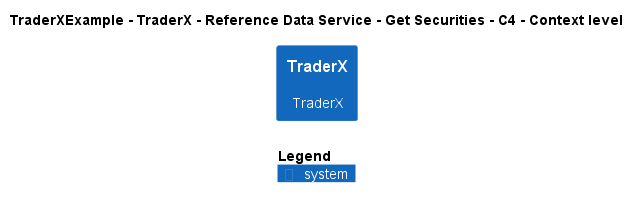

The diagram above was rendered by PlantUML. Its source (embedded in the PNG):
@startuml
!include ..\..\..\..\..\..\..\.c4s\C4_Context.puml

AddElementTag("c4interflow:lifecycle:new", $bgColor=green, $fontColor=#ffffff, $borderColor=green, $shadowing="False")
AddElementTag("c4interflow:lifecycle:changed", $bgColor=orange, $fontColor=#ffffff, $borderColor=orange, $shadowing="False")
AddElementTag("c4interflow:lifecycle:removed", $bgColor=red, $fontColor=#ffffff, $borderColor=red, $shadowing="False")

AddRelTag("c4interflow:lifecycle:new", $textColor=green, $lineColor=green)
AddRelTag("c4interflow:lifecycle:changed", $textColor=orange, $lineColor=orange)
AddRelTag("c4interflow:lifecycle:removed", $textColor=red, $lineColor=red)

SHOW_PERSON_PORTRAIT()
LAYOUT_TOP_DOWN()

skinparam linetype polyline

title TraderXExample - TraderX - Reference Data Service - Get Securities - C4 - Context level

System(TraderXExample.SoftwareSystems.TraderX, "TraderX", "TraderX")



SHOW_LEGEND()
@enduml